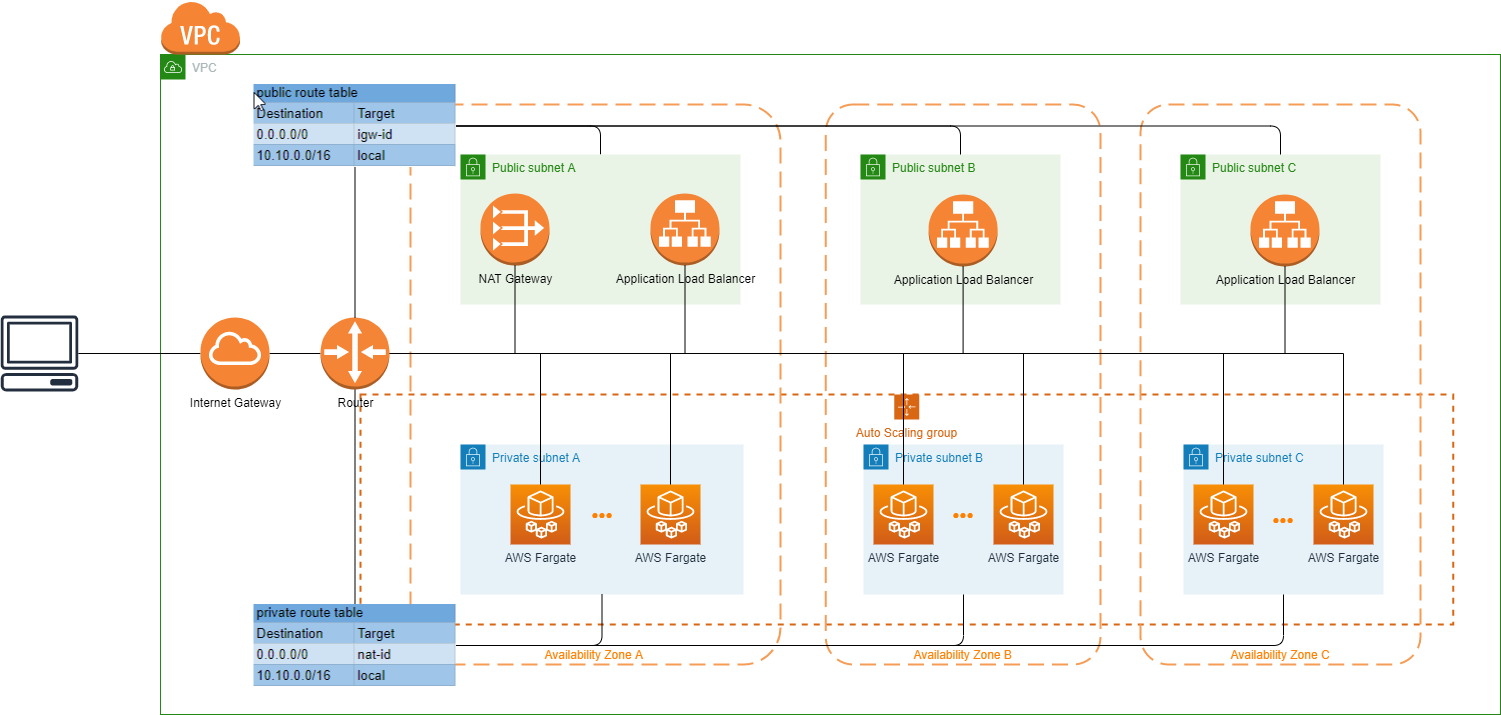

The diagram above was exported from draw.io. Its source (the exported page's mxGraphModel, read from the mxfile embedded in the PNG):
<mxGraphModel dx="1913" dy="776" grid="1" gridSize="10" guides="1" tooltips="1" connect="1" arrows="1" fold="1" page="1" pageScale="1" pageWidth="827" pageHeight="1169" math="0" shadow="0">
  <root>
    <mxCell id="OUpRF4MILenek0D2ERfc-0" />
    <mxCell id="OUpRF4MILenek0D2ERfc-1" parent="OUpRF4MILenek0D2ERfc-0" />
    <mxCell id="OUpRF4MILenek0D2ERfc-3" value="VPC" style="points=[[0,0],[0.25,0],[0.5,0],[0.75,0],[1,0],[1,0.25],[1,0.5],[1,0.75],[1,1],[0.75,1],[0.5,1],[0.25,1],[0,1],[0,0.75],[0,0.5],[0,0.25]];outlineConnect=0;gradientColor=none;html=1;whiteSpace=wrap;fontSize=12;fontStyle=0;shape=mxgraph.aws4.group;grIcon=mxgraph.aws4.group_vpc;strokeColor=#248814;fillColor=none;verticalAlign=top;align=left;spacingLeft=30;fontColor=#AAB7B8;dashed=0;" parent="OUpRF4MILenek0D2ERfc-1" vertex="1">
      <mxGeometry x="-180" y="220" width="1340" height="660" as="geometry" />
    </mxCell>
    <mxCell id="OUpRF4MILenek0D2ERfc-55" value="Auto Scaling group" style="points=[[0,0],[0.25,0],[0.5,0],[0.75,0],[1,0],[1,0.25],[1,0.5],[1,0.75],[1,1],[0.75,1],[0.5,1],[0.25,1],[0,1],[0,0.75],[0,0.5],[0,0.25]];outlineConnect=0;gradientColor=none;html=1;whiteSpace=wrap;fontSize=12;fontStyle=0;shape=mxgraph.aws4.groupCenter;grIcon=mxgraph.aws4.group_auto_scaling_group;grStroke=1;strokeColor=#D86613;fillColor=none;verticalAlign=top;align=center;fontColor=#D86613;dashed=1;spacingTop=25;strokeWidth=2;" parent="OUpRF4MILenek0D2ERfc-1" vertex="1">
      <mxGeometry x="20" y="560" width="1092.63" height="230" as="geometry" />
    </mxCell>
    <mxCell id="OUpRF4MILenek0D2ERfc-12" value="Availability Zone C" style="rounded=1;arcSize=10;dashed=1;strokeColor=#F59D56;fillColor=none;gradientColor=none;dashPattern=8 4;strokeWidth=2;verticalAlign=bottom;fontColor=#FF8000;" parent="OUpRF4MILenek0D2ERfc-1" vertex="1">
      <mxGeometry x="800" y="270" width="280" height="560" as="geometry" />
    </mxCell>
    <mxCell id="OUpRF4MILenek0D2ERfc-11" value="Availability Zone B" style="rounded=1;arcSize=10;dashed=1;strokeColor=#F59D56;fillColor=none;gradientColor=none;dashPattern=8 4;strokeWidth=2;verticalAlign=bottom;fontColor=#FF8000;" parent="OUpRF4MILenek0D2ERfc-1" vertex="1">
      <mxGeometry x="485.25" y="270" width="274.75" height="560" as="geometry" />
    </mxCell>
    <mxCell id="OUpRF4MILenek0D2ERfc-10" value="Availability Zone A " style="rounded=1;arcSize=10;dashed=1;strokeColor=#F59D56;fillColor=none;gradientColor=none;dashPattern=8 4;strokeWidth=2;verticalAlign=bottom;fontColor=#FF8000;" parent="OUpRF4MILenek0D2ERfc-1" vertex="1">
      <mxGeometry x="70" y="270" width="370" height="560" as="geometry" />
    </mxCell>
    <mxCell id="OUpRF4MILenek0D2ERfc-2" value="" style="outlineConnect=0;dashed=0;verticalLabelPosition=bottom;verticalAlign=top;align=center;html=1;shape=mxgraph.aws3.virtual_private_cloud;fillColor=#F58534;gradientColor=none;" parent="OUpRF4MILenek0D2ERfc-1" vertex="1">
      <mxGeometry x="-180" y="166" width="79.5" height="54" as="geometry" />
    </mxCell>
    <mxCell id="OUpRF4MILenek0D2ERfc-4" value="Private subnet C" style="points=[[0,0],[0.25,0],[0.5,0],[0.75,0],[1,0],[1,0.25],[1,0.5],[1,0.75],[1,1],[0.75,1],[0.5,1],[0.25,1],[0,1],[0,0.75],[0,0.5],[0,0.25]];outlineConnect=0;gradientColor=none;html=1;whiteSpace=wrap;fontSize=12;fontStyle=0;shape=mxgraph.aws4.group;grIcon=mxgraph.aws4.group_security_group;grStroke=0;strokeColor=#147EBA;fillColor=#E6F2F8;verticalAlign=top;align=left;spacingLeft=30;fontColor=#147EBA;dashed=0;" parent="OUpRF4MILenek0D2ERfc-1" vertex="1">
      <mxGeometry x="843" y="610" width="200" height="150" as="geometry" />
    </mxCell>
    <mxCell id="WxKpwGRvGVxPaJTjdUv1-20" style="edgeStyle=orthogonalEdgeStyle;rounded=1;orthogonalLoop=1;jettySize=auto;html=1;endArrow=none;endFill=0;exitX=0.5;exitY=0;exitDx=0;exitDy=0;" edge="1" parent="OUpRF4MILenek0D2ERfc-1" source="OUpRF4MILenek0D2ERfc-5" target="WxKpwGRvGVxPaJTjdUv1-16">
      <mxGeometry relative="1" as="geometry" />
    </mxCell>
    <mxCell id="OUpRF4MILenek0D2ERfc-5" value="Public subnet A" style="points=[[0,0],[0.25,0],[0.5,0],[0.75,0],[1,0],[1,0.25],[1,0.5],[1,0.75],[1,1],[0.75,1],[0.5,1],[0.25,1],[0,1],[0,0.75],[0,0.5],[0,0.25]];outlineConnect=0;gradientColor=none;html=1;whiteSpace=wrap;fontSize=12;fontStyle=0;shape=mxgraph.aws4.group;grIcon=mxgraph.aws4.group_security_group;grStroke=0;strokeColor=#248814;fillColor=#E9F3E6;verticalAlign=top;align=left;spacingLeft=30;fontColor=#248814;dashed=0;" parent="OUpRF4MILenek0D2ERfc-1" vertex="1">
      <mxGeometry x="120" y="320" width="280" height="150" as="geometry" />
    </mxCell>
    <mxCell id="OUpRF4MILenek0D2ERfc-6" value="Private subnet B" style="points=[[0,0],[0.25,0],[0.5,0],[0.75,0],[1,0],[1,0.25],[1,0.5],[1,0.75],[1,1],[0.75,1],[0.5,1],[0.25,1],[0,1],[0,0.75],[0,0.5],[0,0.25]];outlineConnect=0;gradientColor=none;html=1;whiteSpace=wrap;fontSize=12;fontStyle=0;shape=mxgraph.aws4.group;grIcon=mxgraph.aws4.group_security_group;grStroke=0;strokeColor=#147EBA;fillColor=#E6F2F8;verticalAlign=top;align=left;spacingLeft=30;fontColor=#147EBA;dashed=0;" parent="OUpRF4MILenek0D2ERfc-1" vertex="1">
      <mxGeometry x="523" y="610" width="200" height="150" as="geometry" />
    </mxCell>
    <mxCell id="OUpRF4MILenek0D2ERfc-8" value="Public subnet B" style="points=[[0,0],[0.25,0],[0.5,0],[0.75,0],[1,0],[1,0.25],[1,0.5],[1,0.75],[1,1],[0.75,1],[0.5,1],[0.25,1],[0,1],[0,0.75],[0,0.5],[0,0.25]];outlineConnect=0;gradientColor=none;html=1;whiteSpace=wrap;fontSize=12;fontStyle=0;shape=mxgraph.aws4.group;grIcon=mxgraph.aws4.group_security_group;grStroke=0;strokeColor=#248814;fillColor=#E9F3E6;verticalAlign=top;align=left;spacingLeft=30;fontColor=#248814;dashed=0;" parent="OUpRF4MILenek0D2ERfc-1" vertex="1">
      <mxGeometry x="520" y="320" width="200" height="150" as="geometry" />
    </mxCell>
    <mxCell id="OUpRF4MILenek0D2ERfc-9" value="Public subnet C" style="points=[[0,0],[0.25,0],[0.5,0],[0.75,0],[1,0],[1,0.25],[1,0.5],[1,0.75],[1,1],[0.75,1],[0.5,1],[0.25,1],[0,1],[0,0.75],[0,0.5],[0,0.25]];outlineConnect=0;gradientColor=none;html=1;whiteSpace=wrap;fontSize=12;fontStyle=0;shape=mxgraph.aws4.group;grIcon=mxgraph.aws4.group_security_group;grStroke=0;strokeColor=#248814;fillColor=#E9F3E6;verticalAlign=top;align=left;spacingLeft=30;fontColor=#248814;dashed=0;" parent="OUpRF4MILenek0D2ERfc-1" vertex="1">
      <mxGeometry x="840" y="320" width="200" height="150" as="geometry" />
    </mxCell>
    <mxCell id="OUpRF4MILenek0D2ERfc-17" value="AWS Fargate" style="outlineConnect=0;fontColor=#232F3E;gradientColor=#F78E04;gradientDirection=north;fillColor=#D05C17;strokeColor=#ffffff;dashed=0;verticalLabelPosition=bottom;verticalAlign=top;align=center;html=1;fontSize=12;fontStyle=0;aspect=fixed;shape=mxgraph.aws4.resourceIcon;resIcon=mxgraph.aws4.fargate;" parent="OUpRF4MILenek0D2ERfc-1" vertex="1">
      <mxGeometry x="533" y="650" width="60" height="60" as="geometry" />
    </mxCell>
    <mxCell id="OUpRF4MILenek0D2ERfc-19" value="AWS Fargate" style="outlineConnect=0;fontColor=#232F3E;gradientColor=#F78E04;gradientDirection=north;fillColor=#D05C17;strokeColor=#ffffff;dashed=0;verticalLabelPosition=bottom;verticalAlign=top;align=center;html=1;fontSize=12;fontStyle=0;aspect=fixed;shape=mxgraph.aws4.resourceIcon;resIcon=mxgraph.aws4.fargate;" parent="OUpRF4MILenek0D2ERfc-1" vertex="1">
      <mxGeometry x="653" y="650" width="60" height="60" as="geometry" />
    </mxCell>
    <mxCell id="OUpRF4MILenek0D2ERfc-21" value="AWS Fargate" style="outlineConnect=0;fontColor=#232F3E;gradientColor=#F78E04;gradientDirection=north;fillColor=#D05C17;strokeColor=#ffffff;dashed=0;verticalLabelPosition=bottom;verticalAlign=top;align=center;html=1;fontSize=12;fontStyle=0;aspect=fixed;shape=mxgraph.aws4.resourceIcon;resIcon=mxgraph.aws4.fargate;" parent="OUpRF4MILenek0D2ERfc-1" vertex="1">
      <mxGeometry x="853" y="650" width="60" height="60" as="geometry" />
    </mxCell>
    <mxCell id="OUpRF4MILenek0D2ERfc-23" value="AWS Fargate" style="outlineConnect=0;fontColor=#232F3E;gradientColor=#F78E04;gradientDirection=north;fillColor=#D05C17;strokeColor=#ffffff;dashed=0;verticalLabelPosition=bottom;verticalAlign=top;align=center;html=1;fontSize=12;fontStyle=0;aspect=fixed;shape=mxgraph.aws4.resourceIcon;resIcon=mxgraph.aws4.fargate;" parent="OUpRF4MILenek0D2ERfc-1" vertex="1">
      <mxGeometry x="973" y="650" width="60" height="60" as="geometry" />
    </mxCell>
    <mxCell id="OUpRF4MILenek0D2ERfc-25" value="Private subnet A" style="points=[[0,0],[0.25,0],[0.5,0],[0.75,0],[1,0],[1,0.25],[1,0.5],[1,0.75],[1,1],[0.75,1],[0.5,1],[0.25,1],[0,1],[0,0.75],[0,0.5],[0,0.25]];outlineConnect=0;gradientColor=none;html=1;whiteSpace=wrap;fontSize=12;fontStyle=0;shape=mxgraph.aws4.group;grIcon=mxgraph.aws4.group_security_group;grStroke=0;strokeColor=#147EBA;fillColor=#E6F2F8;verticalAlign=top;align=left;spacingLeft=30;fontColor=#147EBA;dashed=0;" parent="OUpRF4MILenek0D2ERfc-1" vertex="1">
      <mxGeometry x="120" y="610" width="283" height="150" as="geometry" />
    </mxCell>
    <mxCell id="OUpRF4MILenek0D2ERfc-26" value="AWS Fargate" style="outlineConnect=0;fontColor=#232F3E;gradientColor=#F78E04;gradientDirection=north;fillColor=#D05C17;strokeColor=#ffffff;dashed=0;verticalLabelPosition=bottom;verticalAlign=top;align=center;html=1;fontSize=12;fontStyle=0;aspect=fixed;shape=mxgraph.aws4.resourceIcon;resIcon=mxgraph.aws4.fargate;" parent="OUpRF4MILenek0D2ERfc-1" vertex="1">
      <mxGeometry x="170" y="650" width="60" height="60" as="geometry" />
    </mxCell>
    <mxCell id="OUpRF4MILenek0D2ERfc-27" value="AWS Fargate" style="outlineConnect=0;fontColor=#232F3E;gradientColor=#F78E04;gradientDirection=north;fillColor=#D05C17;strokeColor=#ffffff;dashed=0;verticalLabelPosition=bottom;verticalAlign=top;align=center;html=1;fontSize=12;fontStyle=0;aspect=fixed;shape=mxgraph.aws4.resourceIcon;resIcon=mxgraph.aws4.fargate;" parent="OUpRF4MILenek0D2ERfc-1" vertex="1">
      <mxGeometry x="300" y="650" width="60" height="60" as="geometry" />
    </mxCell>
    <mxCell id="OUpRF4MILenek0D2ERfc-28" value="&lt;font color=&quot;#ff8000&quot;&gt;●●●&lt;/font&gt;" style="text;html=1;strokeColor=none;fillColor=none;align=center;verticalAlign=middle;whiteSpace=wrap;rounded=0;" parent="OUpRF4MILenek0D2ERfc-1" vertex="1">
      <mxGeometry x="241.5" y="670" width="40" height="20" as="geometry" />
    </mxCell>
    <mxCell id="OUpRF4MILenek0D2ERfc-38" value="&lt;font color=&quot;#ff8000&quot;&gt;●●●&lt;/font&gt;" style="text;html=1;strokeColor=none;fillColor=none;align=center;verticalAlign=middle;whiteSpace=wrap;rounded=0;" parent="OUpRF4MILenek0D2ERfc-1" vertex="1">
      <mxGeometry x="603" y="670" width="40" height="20" as="geometry" />
    </mxCell>
    <mxCell id="OUpRF4MILenek0D2ERfc-39" value="&lt;font color=&quot;#ff8000&quot;&gt;●●●&lt;/font&gt;" style="text;html=1;strokeColor=none;fillColor=none;align=center;verticalAlign=middle;whiteSpace=wrap;rounded=0;" parent="OUpRF4MILenek0D2ERfc-1" vertex="1">
      <mxGeometry x="923" y="675" width="40" height="20" as="geometry" />
    </mxCell>
    <mxCell id="OUpRF4MILenek0D2ERfc-40" value="&lt;span style=&quot;color: rgb(0 , 0 , 0)&quot;&gt;Application Load Balancer&lt;/span&gt;" style="outlineConnect=0;dashed=0;verticalLabelPosition=bottom;verticalAlign=top;align=center;html=1;shape=mxgraph.aws3.application_load_balancer;fillColor=#F58534;gradientColor=none;fontColor=#FF8000;" parent="OUpRF4MILenek0D2ERfc-1" vertex="1">
      <mxGeometry x="910" y="360" width="69" height="72" as="geometry" />
    </mxCell>
    <mxCell id="OUpRF4MILenek0D2ERfc-41" value="&lt;font color=&quot;#000000&quot;&gt;Application Load Balancer&lt;/font&gt;" style="outlineConnect=0;dashed=0;verticalLabelPosition=bottom;verticalAlign=top;align=center;html=1;shape=mxgraph.aws3.application_load_balancer;fillColor=#F58536;gradientColor=none;fontColor=#FF8000;" parent="OUpRF4MILenek0D2ERfc-1" vertex="1">
      <mxGeometry x="310" y="359" width="69" height="72" as="geometry" />
    </mxCell>
    <mxCell id="OUpRF4MILenek0D2ERfc-42" value="&lt;span style=&quot;color: rgb(0 , 0 , 0)&quot;&gt;Application Load Balancer&lt;/span&gt;" style="outlineConnect=0;dashed=0;verticalLabelPosition=bottom;verticalAlign=top;align=center;html=1;shape=mxgraph.aws3.application_load_balancer;fillColor=#F58534;gradientColor=none;fontColor=#FF8000;" parent="OUpRF4MILenek0D2ERfc-1" vertex="1">
      <mxGeometry x="588.13" y="360" width="69" height="72" as="geometry" />
    </mxCell>
    <mxCell id="WxKpwGRvGVxPaJTjdUv1-14" style="edgeStyle=orthogonalEdgeStyle;rounded=0;orthogonalLoop=1;jettySize=auto;html=1;endArrow=none;endFill=0;" edge="1" parent="OUpRF4MILenek0D2ERfc-1" source="OUpRF4MILenek0D2ERfc-49" target="OUpRF4MILenek0D2ERfc-58">
      <mxGeometry relative="1" as="geometry" />
    </mxCell>
    <mxCell id="OUpRF4MILenek0D2ERfc-49" value="" style="outlineConnect=0;fontColor=#232F3E;gradientColor=none;fillColor=#232F3E;strokeColor=none;dashed=0;verticalLabelPosition=bottom;verticalAlign=top;align=center;html=1;fontSize=12;fontStyle=0;aspect=fixed;pointerEvents=1;shape=mxgraph.aws4.client;" parent="OUpRF4MILenek0D2ERfc-1" vertex="1">
      <mxGeometry x="-340" y="481" width="78" height="76" as="geometry" />
    </mxCell>
    <mxCell id="WxKpwGRvGVxPaJTjdUv1-15" style="edgeStyle=orthogonalEdgeStyle;rounded=1;orthogonalLoop=1;jettySize=auto;html=1;endArrow=none;endFill=0;" edge="1" parent="OUpRF4MILenek0D2ERfc-1" source="OUpRF4MILenek0D2ERfc-58" target="WxKpwGRvGVxPaJTjdUv1-1">
      <mxGeometry relative="1" as="geometry" />
    </mxCell>
    <mxCell id="OUpRF4MILenek0D2ERfc-58" value="&lt;font color=&quot;#000000&quot;&gt;Internet Gateway&lt;/font&gt;" style="outlineConnect=0;dashed=0;verticalLabelPosition=bottom;verticalAlign=top;align=center;html=1;shape=mxgraph.aws3.internet_gateway;fillColor=#F58534;gradientColor=none;strokeColor=#006600;strokeWidth=2;fontColor=#FF8000;" parent="OUpRF4MILenek0D2ERfc-1" vertex="1">
      <mxGeometry x="-140" y="483" width="69" height="72" as="geometry" />
    </mxCell>
    <mxCell id="WxKpwGRvGVxPaJTjdUv1-0" value="NAT Gateway" style="outlineConnect=0;dashed=0;verticalLabelPosition=bottom;verticalAlign=top;align=center;html=1;shape=mxgraph.aws3.vpc_nat_gateway;fillColor=#F58534;gradientColor=none;" vertex="1" parent="OUpRF4MILenek0D2ERfc-1">
      <mxGeometry x="140" y="359" width="69" height="72" as="geometry" />
    </mxCell>
    <mxCell id="WxKpwGRvGVxPaJTjdUv1-3" style="edgeStyle=orthogonalEdgeStyle;rounded=0;orthogonalLoop=1;jettySize=auto;html=1;endArrow=none;endFill=0;" edge="1" parent="OUpRF4MILenek0D2ERfc-1" source="WxKpwGRvGVxPaJTjdUv1-1" target="OUpRF4MILenek0D2ERfc-26">
      <mxGeometry relative="1" as="geometry" />
    </mxCell>
    <mxCell id="WxKpwGRvGVxPaJTjdUv1-4" style="edgeStyle=orthogonalEdgeStyle;rounded=0;orthogonalLoop=1;jettySize=auto;html=1;endArrow=none;endFill=0;" edge="1" parent="OUpRF4MILenek0D2ERfc-1" source="WxKpwGRvGVxPaJTjdUv1-1" target="OUpRF4MILenek0D2ERfc-27">
      <mxGeometry relative="1" as="geometry" />
    </mxCell>
    <mxCell id="WxKpwGRvGVxPaJTjdUv1-5" style="edgeStyle=orthogonalEdgeStyle;rounded=0;orthogonalLoop=1;jettySize=auto;html=1;endArrow=none;endFill=0;" edge="1" parent="OUpRF4MILenek0D2ERfc-1" source="WxKpwGRvGVxPaJTjdUv1-1" target="OUpRF4MILenek0D2ERfc-17">
      <mxGeometry relative="1" as="geometry" />
    </mxCell>
    <mxCell id="WxKpwGRvGVxPaJTjdUv1-6" style="edgeStyle=orthogonalEdgeStyle;rounded=0;orthogonalLoop=1;jettySize=auto;html=1;endArrow=none;endFill=0;" edge="1" parent="OUpRF4MILenek0D2ERfc-1" source="WxKpwGRvGVxPaJTjdUv1-1" target="OUpRF4MILenek0D2ERfc-19">
      <mxGeometry relative="1" as="geometry" />
    </mxCell>
    <mxCell id="WxKpwGRvGVxPaJTjdUv1-7" style="edgeStyle=orthogonalEdgeStyle;rounded=0;orthogonalLoop=1;jettySize=auto;html=1;endArrow=none;endFill=0;" edge="1" parent="OUpRF4MILenek0D2ERfc-1" source="WxKpwGRvGVxPaJTjdUv1-1" target="OUpRF4MILenek0D2ERfc-21">
      <mxGeometry relative="1" as="geometry" />
    </mxCell>
    <mxCell id="WxKpwGRvGVxPaJTjdUv1-8" style="edgeStyle=orthogonalEdgeStyle;rounded=0;orthogonalLoop=1;jettySize=auto;html=1;endArrow=none;endFill=0;" edge="1" parent="OUpRF4MILenek0D2ERfc-1" source="WxKpwGRvGVxPaJTjdUv1-1" target="OUpRF4MILenek0D2ERfc-23">
      <mxGeometry relative="1" as="geometry" />
    </mxCell>
    <mxCell id="WxKpwGRvGVxPaJTjdUv1-9" style="edgeStyle=orthogonalEdgeStyle;rounded=0;orthogonalLoop=1;jettySize=auto;html=1;entryX=0.5;entryY=1;entryDx=0;entryDy=0;entryPerimeter=0;endArrow=none;endFill=0;" edge="1" parent="OUpRF4MILenek0D2ERfc-1" source="WxKpwGRvGVxPaJTjdUv1-1" target="WxKpwGRvGVxPaJTjdUv1-0">
      <mxGeometry relative="1" as="geometry" />
    </mxCell>
    <mxCell id="WxKpwGRvGVxPaJTjdUv1-10" style="edgeStyle=orthogonalEdgeStyle;rounded=0;orthogonalLoop=1;jettySize=auto;html=1;endArrow=none;endFill=0;" edge="1" parent="OUpRF4MILenek0D2ERfc-1" source="WxKpwGRvGVxPaJTjdUv1-1" target="OUpRF4MILenek0D2ERfc-41">
      <mxGeometry relative="1" as="geometry" />
    </mxCell>
    <mxCell id="WxKpwGRvGVxPaJTjdUv1-11" style="edgeStyle=orthogonalEdgeStyle;rounded=0;orthogonalLoop=1;jettySize=auto;html=1;endArrow=none;endFill=0;" edge="1" parent="OUpRF4MILenek0D2ERfc-1" source="WxKpwGRvGVxPaJTjdUv1-1" target="OUpRF4MILenek0D2ERfc-42">
      <mxGeometry relative="1" as="geometry" />
    </mxCell>
    <mxCell id="WxKpwGRvGVxPaJTjdUv1-13" style="edgeStyle=orthogonalEdgeStyle;rounded=0;orthogonalLoop=1;jettySize=auto;html=1;endArrow=none;endFill=0;" edge="1" parent="OUpRF4MILenek0D2ERfc-1" source="WxKpwGRvGVxPaJTjdUv1-1" target="OUpRF4MILenek0D2ERfc-40">
      <mxGeometry relative="1" as="geometry" />
    </mxCell>
    <mxCell id="WxKpwGRvGVxPaJTjdUv1-27" style="edgeStyle=orthogonalEdgeStyle;rounded=1;orthogonalLoop=1;jettySize=auto;html=1;endArrow=none;endFill=0;" edge="1" parent="OUpRF4MILenek0D2ERfc-1" source="WxKpwGRvGVxPaJTjdUv1-1" target="WxKpwGRvGVxPaJTjdUv1-17">
      <mxGeometry relative="1" as="geometry" />
    </mxCell>
    <mxCell id="WxKpwGRvGVxPaJTjdUv1-1" value="Router" style="outlineConnect=0;dashed=0;verticalLabelPosition=bottom;verticalAlign=top;align=center;html=1;shape=mxgraph.aws3.router;fillColor=#F58536;gradientColor=none;" vertex="1" parent="OUpRF4MILenek0D2ERfc-1">
      <mxGeometry x="-20" y="483" width="69" height="72" as="geometry" />
    </mxCell>
    <mxCell id="WxKpwGRvGVxPaJTjdUv1-21" style="edgeStyle=orthogonalEdgeStyle;rounded=1;orthogonalLoop=1;jettySize=auto;html=1;entryX=0.5;entryY=0;entryDx=0;entryDy=0;endArrow=none;endFill=0;" edge="1" parent="OUpRF4MILenek0D2ERfc-1" source="WxKpwGRvGVxPaJTjdUv1-16" target="OUpRF4MILenek0D2ERfc-8">
      <mxGeometry relative="1" as="geometry" />
    </mxCell>
    <mxCell id="WxKpwGRvGVxPaJTjdUv1-22" style="edgeStyle=orthogonalEdgeStyle;rounded=1;orthogonalLoop=1;jettySize=auto;html=1;entryX=0.5;entryY=0;entryDx=0;entryDy=0;endArrow=none;endFill=0;" edge="1" parent="OUpRF4MILenek0D2ERfc-1" source="WxKpwGRvGVxPaJTjdUv1-16" target="OUpRF4MILenek0D2ERfc-9">
      <mxGeometry relative="1" as="geometry" />
    </mxCell>
    <mxCell id="WxKpwGRvGVxPaJTjdUv1-26" style="edgeStyle=orthogonalEdgeStyle;rounded=1;orthogonalLoop=1;jettySize=auto;html=1;entryX=0.5;entryY=0;entryDx=0;entryDy=0;entryPerimeter=0;endArrow=none;endFill=0;" edge="1" parent="OUpRF4MILenek0D2ERfc-1" source="WxKpwGRvGVxPaJTjdUv1-16" target="WxKpwGRvGVxPaJTjdUv1-1">
      <mxGeometry relative="1" as="geometry" />
    </mxCell>
    <mxCell id="WxKpwGRvGVxPaJTjdUv1-16" value="" style="shape=image;aspect=fixed;image=data:image/png,(base64 omitted: 3864 chars);" vertex="1" parent="OUpRF4MILenek0D2ERfc-1">
      <mxGeometry x="-86.5" y="250" width="202" height="83" as="geometry" />
    </mxCell>
    <mxCell id="WxKpwGRvGVxPaJTjdUv1-23" style="edgeStyle=orthogonalEdgeStyle;rounded=1;orthogonalLoop=1;jettySize=auto;html=1;endArrow=none;endFill=0;" edge="1" parent="OUpRF4MILenek0D2ERfc-1" source="WxKpwGRvGVxPaJTjdUv1-17" target="OUpRF4MILenek0D2ERfc-25">
      <mxGeometry relative="1" as="geometry" />
    </mxCell>
    <mxCell id="WxKpwGRvGVxPaJTjdUv1-24" style="edgeStyle=orthogonalEdgeStyle;rounded=1;orthogonalLoop=1;jettySize=auto;html=1;endArrow=none;endFill=0;" edge="1" parent="OUpRF4MILenek0D2ERfc-1" source="WxKpwGRvGVxPaJTjdUv1-17" target="OUpRF4MILenek0D2ERfc-6">
      <mxGeometry relative="1" as="geometry" />
    </mxCell>
    <mxCell id="WxKpwGRvGVxPaJTjdUv1-25" style="edgeStyle=orthogonalEdgeStyle;rounded=1;orthogonalLoop=1;jettySize=auto;html=1;endArrow=none;endFill=0;" edge="1" parent="OUpRF4MILenek0D2ERfc-1" source="WxKpwGRvGVxPaJTjdUv1-17" target="OUpRF4MILenek0D2ERfc-4">
      <mxGeometry relative="1" as="geometry" />
    </mxCell>
    <mxCell id="WxKpwGRvGVxPaJTjdUv1-17" value="" style="shape=image;aspect=fixed;image=data:image/png,(base64 omitted: 3532 chars);" vertex="1" parent="OUpRF4MILenek0D2ERfc-1">
      <mxGeometry x="-86.5" y="770" width="202" height="82" as="geometry" />
    </mxCell>
  </root>
</mxGraphModel>